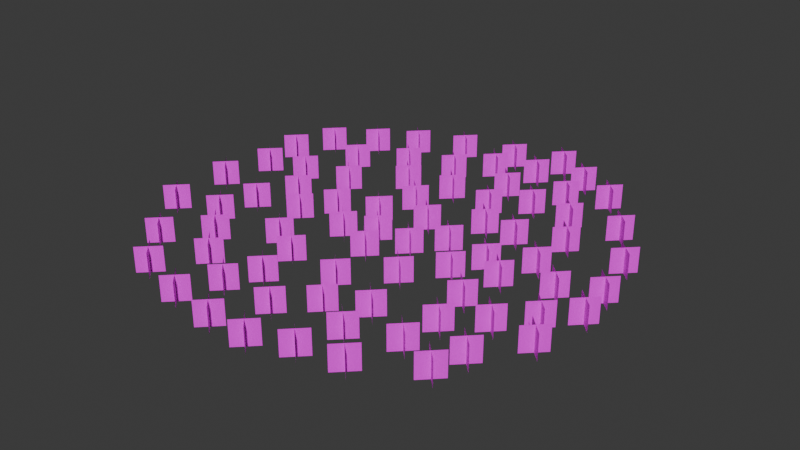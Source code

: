 # Source: big_grass.blend  (saved by Blender 4.5.91; exported with 4.5.12 LTS)
import bpy
from mathutils import Matrix  # noqa: F401  (used for matrix-valued properties, if any)

bpy.ops.wm.read_factory_settings(use_empty=True)
scene = bpy.context.scene
scene.name = 'Scene'

# ---- images (referenced by path relative to the original .blend; pixels are not part of the script)
import os
ASSET_DIR = os.environ.get("B2B_ASSET_DIR", "")  # directory of the original .blend (textures are referenced by path, not embedded)
HERE = os.path.dirname(os.path.abspath(__file__))  # packed textures are extracted next to this script under _unpacked/

def load_image(name, relpath, width, height, colorspace="sRGB"):
    """Load a texture the original file referenced (path relative to the .blend, or extracted next to this script)."""
    p = next((c for c in (os.path.join(HERE, relpath), os.path.join(ASSET_DIR, relpath)) if relpath and os.path.exists(c)), "")
    if p:
        img = bpy.data.images.load(p, check_existing=True)
        img.name = name
    else:  # same state as the original file: an image datablock whose file is absent (Cycles renders it pink)
        img = bpy.data.images.new(name, width, height)
        img.source = "FILE"
        img.filepath = "//" + (relpath or name)
    img.colorspace_settings.name = colorspace
    return img
img_grassbushcc008_png = load_image('grassbushcc008.png', 'grassbushcc008.png', 1024, 1024, 'sRGB')

# ---- materials (node trees are filled in below, after node groups)
mat_material_001 = bpy.data.materials.new('Material.001')

# ---- material node trees
mat_material_001.use_nodes = True; mat_material_001.node_tree.nodes.clear()
_N = mat_material_001.node_tree.nodes; _L = mat_material_001.node_tree.links
n0 = _N.new('ShaderNodeBsdfPrincipled'); n0.name = 'Principled BSDF'; n0.location = (-200, 100)
n1 = _N.new('ShaderNodeOutputMaterial'); n1.name = 'Material Output'; n1.location = (200, 100)
n2 = _N.new('ShaderNodeTexImage'); n2.name = 'Image Texture'; n2.location = (-490, 80)
n2.image = img_grassbushcc008_png
_L.new(n0.outputs[0], n1.inputs[0])
_L.new(n2.outputs[0], n0.inputs[0])
n1.is_active_output = True

# ---- world
world_world = bpy.data.worlds.new('World'); scene.world = world_world
world_world.use_nodes = True; world_world.node_tree.nodes.clear()
_N = world_world.node_tree.nodes; _L = world_world.node_tree.links
n0 = _N.new('ShaderNodeOutputWorld'); n0.name = 'World Output'; n0.location = (200, 100)
n1 = _N.new('ShaderNodeBackground'); n1.name = 'Background'; n1.location = (-200, 100)
n1.inputs[0].default_value = (0.05088, 0.05088, 0.05088, 1.0)
_L.new(n1.outputs[0], n0.inputs[0])
n0.is_active_output = True
world_world.color = (0.05088, 0.05088, 0.05088)
world_world.sun_shadow_jitter_overblur = 0.0

# ---- meshes
me_plane = bpy.data.meshes.new('Plane')
me_plane.from_pydata([(0.7071, -0.7071, 2.0), (0.7071, -0.7071, 0.0), (-0.7071, 0.7071, 2.0), (-0.7071, 0.7071, 0.0), (-0.7071, -0.7071, 2.0), (-0.7071, -0.7071, 0.0), (0.7071, 0.7071, 2.0), (0.7071, 0.7071, 0.0), (2.365, 2.863, 2.0), (2.365, 2.863, 0.0), (0.9508, 4.277, 2.0), (0.9508, 4.277, 0.0), (0.9508, 2.863, 2.0), (0.9508, 2.863, 0.0), (2.365, 4.277, 2.0), (2.365, 4.277, 0.0), (-0.403, 4.907, 2.0), (-0.403, 4.907, 0.0), (-1.817, 6.322, 2.0), (-1.817, 6.322, 0.0), (-1.817, 4.907, 2.0), (-1.817, 4.907, 0.0), (-0.403, 6.322, 2.0), (-0.403, 6.322, 0.0), (-1.304, 1.728, 2.0), (-1.304, 1.728, 0.0), (-2.718, 3.142, 2.0), (-2.718, 3.142, 0.0), (-2.718, 1.728, 2.0), (-2.718, 1.728, 0.0), (-1.304, 3.142, 2.0), (-1.304, 3.142, 0.0), (-1.638, -1.845, 2.0), (-1.638, -1.845, 0.0), (-3.052, -0.4308, 2.0), (-3.052, -0.4308, 0.0), (-3.052, -1.845, 2.0), (-3.052, -1.845, 0.0), (-1.638, -0.4308, 2.0), (-1.638, -0.4308, 0.0), (-4.518, 0.6438, 2.0), (-4.518, 0.6438, 0.0), (-5.932, 2.058, 2.0), (-5.932, 2.058, 0.0), (-5.932, 0.6438, 2.0), (-5.932, 0.6438, 0.0), (-4.518, 2.058, 2.0), (-4.518, 2.058, 0.0), (8.594, 4.99, 2.0), (8.594, 4.99, 0.0), (7.18, 6.404, 2.0), (7.18, 6.404, 0.0), (7.18, 4.99, 2.0), (7.18, 4.99, 0.0), (8.594, 6.404, 2.0), (8.594, 6.404, 0.0), (1.542, -3.122, 2.0), (1.542, -3.122, 0.0), (0.128, -1.708, 2.0), (0.128, -1.708, 0.0), (0.128, -3.122, 2.0), (0.128, -3.122, 0.0), (1.542, -1.708, 2.0), (1.542, -1.708, 0.0), (3.675, -0.8098, 2.0), (3.675, -0.8098, 0.0), (2.261, 0.6044, 2.0), (2.261, 0.6044, 0.0), (2.261, -0.8098, 2.0), (2.261, -0.8098, 0.0), (3.675, 0.6044, 2.0), (3.675, 0.6044, 0.0), (5.976, 5.056, 2.0), (5.976, 5.056, 0.0), (4.562, 6.471, 2.0), (4.562, 6.471, 0.0), (4.562, 5.056, 2.0), (4.562, 5.056, 0.0), (5.976, 6.471, 2.0), (5.976, 6.471, 0.0), (5.564, 1.294, 2.0), (5.564, 1.294, 0.0), (4.149, 2.708, 2.0), (4.149, 2.708, 0.0), (4.149, 1.294, 2.0), (4.149, 1.294, 0.0), (5.564, 2.708, 2.0), (5.564, 2.708, 0.0), (-1.859, -6.913, 2.024), (-1.859, -6.913, 0.02363), (-3.273, -5.499, 2.024), (-3.273, -5.499, 0.02363), (-3.273, -6.913, 2.024), (-3.273, -6.913, 0.02363), (-1.859, -5.499, 2.024), (-1.859, -5.499, 0.02363), (5.799, -4.506, 2.024), (5.799, -4.506, 0.02363), (4.384, -3.092, 2.024), (4.384, -3.092, 0.02363), (4.384, -4.506, 2.024), (4.384, -4.506, 0.02363), (5.799, -3.092, 2.024), (5.799, -3.092, 0.02363), (11.26, -10.64, 2.0), (11.26, -10.64, 0.0), (9.843, -9.222, 2.0), (9.843, -9.222, 0.0), (9.843, -10.64, 2.0), (9.843, -10.64, 0.0), (11.26, -9.222, 2.0), (11.26, -9.222, 0.0), (14.88, 0.524, 2.0), (14.88, 0.524, 0.0), (13.47, 1.938, 2.0), (13.47, 1.938, 0.0), (13.47, 0.524, 2.0), (13.47, 0.524, 0.0), (14.88, 1.938, 2.0), (14.88, 1.938, 0.0), (12.11, 2.568, 2.0), (12.11, 2.568, 0.0), (10.7, 3.983, 2.0), (10.7, 3.983, 0.0), (10.7, 2.568, 2.0), (10.7, 2.568, 0.0), (12.11, 3.983, 2.0), (12.11, 3.983, 0.0), (11.21, -0.6114, 2.0), (11.21, -0.6114, 0.0), (9.799, 0.8028, 2.0), (9.799, 0.8028, 0.0), (9.799, -0.6114, 2.0), (9.799, -0.6114, 0.0), (11.21, 0.8028, 2.0), (11.21, 0.8028, 0.0), (10.88, -4.184, 2.0), (10.88, -4.184, 0.0), (9.465, -2.77, 2.0), (9.465, -2.77, 0.0), (9.465, -4.184, 2.0), (9.465, -4.184, 0.0), (10.88, -2.77, 2.0), (10.88, -2.77, 0.0), (7.999, -1.695, 2.0), (7.999, -1.695, 0.0), (6.585, -0.281, 2.0), (6.585, -0.281, 0.0), (6.585, -1.695, 2.0), (6.585, -1.695, 0.0), (7.999, -0.281, 2.0), (7.999, -0.281, 0.0), (9.191, 0.7608, 2.0), (9.191, 0.7608, 0.0), (7.776, 2.175, 2.0), (7.776, 2.175, 0.0), (7.776, 0.7608, 2.0), (7.776, 0.7608, 0.0), (9.191, 2.175, 2.0), (9.191, 2.175, 0.0), (14.06, -5.461, 2.0), (14.06, -5.461, 0.0), (12.65, -4.047, 2.0), (12.65, -4.047, 0.0), (12.65, -5.461, 2.0), (12.65, -5.461, 0.0), (14.06, -4.047, 2.0), (14.06, -4.047, 0.0), (16.19, -3.149, 2.0), (16.19, -3.149, 0.0), (14.78, -1.735, 2.0), (14.78, -1.735, 0.0), (14.78, -3.149, 2.0), (14.78, -3.149, 0.0), (16.19, -1.735, 2.0), (16.19, -1.735, 0.0), (17.7, 2.016, 2.0), (17.7, 2.016, 0.0), (16.29, 3.43, 2.0), (16.29, 3.43, 0.0), (16.29, 2.016, 2.0), (16.29, 2.016, 0.0), (17.7, 3.43, 2.0), (17.7, 3.43, 0.0), (18.08, -1.045, 2.0), (18.08, -1.045, 0.0), (16.67, 0.3694, 2.0), (16.67, 0.3694, 0.0), (16.67, -1.045, 2.0), (16.67, -1.045, 0.0), (18.08, 0.3694, 2.0), (18.08, 0.3694, 0.0), (11.57, -7.575, 2.024), (11.57, -7.575, 0.02363), (10.16, -6.161, 2.024), (10.16, -6.161, 0.02363), (10.16, -7.575, 2.024), (10.16, -7.575, 0.02363), (11.57, -6.161, 2.024), (11.57, -6.161, 0.02363), (17.48, -5.728, 2.024), (17.48, -5.728, 0.02363), (16.06, -4.313, 2.024), (16.06, -4.313, 0.02363), (16.06, -5.728, 2.024), (16.06, -5.728, 0.02363), (17.48, -4.313, 2.024), (17.48, -4.313, 0.02363), (1.998, -12.73, 2.0), (1.998, -12.73, 0.0), (0.5842, -11.32, 2.0), (0.5842, -11.32, 0.0), (0.5842, -12.73, 2.0), (0.5842, -12.73, 0.0), (1.998, -11.32, 2.0), (1.998, -11.32, 0.0), (4.388, -10.41, 2.0), (4.388, -10.41, 0.0), (2.974, -8.998, 2.0), (2.974, -8.998, 0.0), (2.974, -10.41, 2.0), (2.974, -10.41, 0.0), (4.388, -8.998, 2.0), (4.388, -8.998, 0.0), (2.738, -7.403, 2.0), (2.738, -7.403, 0.0), (1.324, -5.989, 2.0), (1.324, -5.989, 0.0), (1.324, -7.403, 2.0), (1.324, -7.403, 0.0), (2.738, -5.989, 2.0), (2.738, -5.989, 0.0), (-3.824, -15.6, 2.0), (-3.824, -15.6, 0.0), (-5.238, -14.19, 2.0), (-5.238, -14.19, 0.0), (-5.238, -15.6, 2.0), (-5.238, -15.6, 0.0), (-3.824, -14.19, 2.0), (-3.824, -14.19, 0.0), (0.1713, -16.28, 2.0), (0.1713, -16.28, 0.0), (-1.243, -14.86, 2.0), (-1.243, -14.86, 0.0), (-1.243, -16.28, 2.0), (-1.243, -16.28, 0.0), (0.1713, -14.86, 2.0), (0.1713, -14.86, 0.0), (-2.495, -12.63, 2.0), (-2.495, -12.63, 0.0), (-3.909, -11.22, 2.0), (-3.909, -11.22, 0.0), (-3.909, -12.63, 2.0), (-3.909, -12.63, 0.0), (-2.495, -11.22, 2.0), (-2.495, -11.22, 0.0), (-1.304, -10.18, 2.0), (-1.304, -10.18, 0.0), (-2.718, -8.762, 2.0), (-2.718, -8.762, 0.0), (-2.718, -10.18, 2.0), (-2.718, -10.18, 0.0), (-1.304, -8.762, 2.0), (-1.304, -8.762, 0.0), (3.565, -16.4, 2.0), (3.565, -16.4, 0.0), (2.151, -14.98, 2.0), (2.151, -14.98, 0.0), (2.151, -16.4, 2.0), (2.151, -16.4, 0.0), (3.565, -14.98, 2.0), (3.565, -14.98, 0.0), (10.03, -14.51, 2.0), (10.03, -14.51, 0.0), (8.613, -13.1, 2.0), (8.613, -13.1, 0.0), (8.613, -14.51, 2.0), (8.613, -14.51, 0.0), (10.03, -13.1, 2.0), (10.03, -13.1, 0.0), (7.207, -8.92, 2.0), (7.207, -8.92, 0.0), (5.792, -7.506, 2.0), (5.792, -7.506, 0.0), (5.792, -8.92, 2.0), (5.792, -8.92, 0.0), (7.207, -7.506, 2.0), (7.207, -7.506, 0.0), (7.587, -11.98, 2.0), (7.587, -11.98, 0.0), (6.172, -10.57, 2.0), (6.172, -10.57, 0.0), (6.172, -11.98, 2.0), (6.172, -11.98, 0.0), (7.587, -10.57, 2.0), (7.587, -10.57, 0.0), (14.4, -11.9, 2.024), (14.4, -11.9, 0.02363), (12.99, -10.48, 2.024), (12.99, -10.48, 0.02363), (12.99, -11.9, 2.024), (12.99, -11.9, 0.02363), (14.4, -10.48, 2.024), (14.4, -10.48, 0.02363), (6.709, -15.26, 2.024), (6.709, -15.26, 0.02363), (5.295, -13.85, 2.024), (5.295, -13.85, 0.02363), (5.295, -15.26, 2.024), (5.295, -15.26, 0.02363), (6.709, -13.85, 2.024), (6.709, -13.85, 0.02363), (15.02, -9.299, 2.0), (15.02, -9.299, 0.0), (13.61, -7.885, 2.0), (13.61, -7.885, 0.0), (13.61, -9.299, 2.0), (13.61, -9.299, 0.0), (15.02, -7.885, 2.0), (15.02, -7.885, 0.0), (-9.921, -2.496, 2.0), (-9.921, -2.496, 0.0), (-11.33, -1.082, 2.0), (-11.33, -1.082, 0.0), (-11.33, -2.496, 2.0), (-11.33, -2.496, 0.0), (-9.921, -1.082, 2.0), (-9.921, -1.082, 0.0), (14.06, 10.4, 2.0), (14.06, 10.4, 0.0), (12.65, 11.81, 2.0), (12.65, 11.81, 0.0), (12.65, 10.4, 2.0), (12.65, 10.4, 0.0), (14.06, 11.81, 2.0), (14.06, 11.81, 0.0), (-10.53, -5.665, 2.0), (-10.53, -5.665, 0.0), (-11.95, -4.25, 2.0), (-11.95, -4.25, 0.0), (-11.95, -5.665, 2.0), (-11.95, -5.665, 0.0), (-10.53, -4.25, 2.0), (-10.53, -4.25, 0.0), (-11.07, -10.94, 2.0), (-11.07, -10.94, 0.0), (-12.48, -9.528, 2.0), (-12.48, -9.528, 0.0), (-12.48, -10.94, 2.0), (-12.48, -10.94, 0.0), (-11.07, -9.528, 2.0), (-11.07, -9.528, 0.0), (-14.4, -6.553, 2.0), (-14.4, -6.553, 0.0), (-15.81, -5.139, 2.0), (-15.81, -5.139, 0.0), (-15.81, -6.553, 2.0), (-15.81, -6.553, 0.0), (-14.4, -5.139, 2.0), (-14.4, -5.139, 0.0), (-14.81, -1.209, 2.0), (-14.81, -1.209, 0.0), (-16.22, 0.2053, 2.0), (-16.22, 0.2053, 0.0), (-16.22, -1.209, 2.0), (-16.22, -1.209, 0.0), (-14.81, 0.2053, 2.0), (-14.81, 0.2053, 0.0), (16.71, 6.334, 2.0), (16.71, 6.334, 0.0), (15.29, 7.748, 2.0), (15.29, 7.748, 0.0), (15.29, 6.334, 2.0), (15.29, 6.334, 0.0), (16.71, 7.748, 2.0), (16.71, 7.748, 0.0), (-8.32, -8.112, 2.0), (-8.32, -8.112, 0.0), (-9.735, -6.698, 2.0), (-9.735, -6.698, 0.0), (-9.735, -8.112, 2.0), (-9.735, -8.112, 0.0), (-8.32, -6.698, 2.0), (-8.32, -6.698, 0.0), (-6.093, -1.757, 2.0), (-6.093, -1.757, 0.0), (-7.507, -0.3431, 2.0), (-7.507, -0.3431, 0.0), (-7.507, -1.757, 2.0), (-7.507, -1.757, 0.0), (-6.093, -0.3431, 2.0), (-6.093, -0.3431, 0.0), (-4.443, -5.504, 2.0), (-4.443, -5.504, 0.0), (-5.857, -4.09, 2.0), (-5.857, -4.09, 0.0), (-5.857, -5.504, 2.0), (-5.857, -5.504, 0.0), (-4.443, -4.09, 2.0), (-4.443, -4.09, 0.0), (-5.947, -10.8, 2.024), (-5.947, -10.8, 0.02363), (-7.362, -9.389, 2.024), (-7.362, -9.389, 0.02363), (-7.362, -10.8, 2.024), (-7.362, -10.8, 0.02363), (-5.947, -9.389, 2.024), (-5.947, -9.389, 0.02363), (-8.167, -14.23, 2.024), (-8.167, -14.23, 0.02363), (-9.581, -12.82, 2.024), (-9.581, -12.82, 0.02363), (-9.581, -14.23, 2.024), (-9.581, -14.23, 0.02363), (-8.167, -12.82, 2.024), (-8.167, -12.82, 0.02363), (-3.176, 7.437, 2.0), (-3.176, 7.437, 0.0), (-4.59, 8.852, 2.0), (-4.59, 8.852, 0.0), (-4.59, 7.437, 2.0), (-4.59, 7.437, 0.0), (-3.176, 8.852, 2.0), (-3.176, 8.852, 0.0), (-9.947, 11.62, 2.0), (-9.947, 11.62, 0.0), (-11.36, 13.04, 2.0), (-11.36, 13.04, 0.0), (-11.36, 11.62, 2.0), (-11.36, 11.62, 0.0), (-9.947, 13.04, 2.0), (-9.947, 13.04, 0.0), (-3.448, 15.23, 2.0), (-3.448, 15.23, 0.0), (-4.862, 16.65, 2.0), (-4.862, 16.65, 0.0), (-4.862, 15.23, 2.0), (-4.862, 15.23, 0.0), (-3.448, 16.65, 2.0), (-3.448, 16.65, 0.0), (-12.94, 9.44, 2.0), (-12.94, 9.44, 0.0), (-14.35, 10.85, 2.0), (-14.35, 10.85, 0.0), (-14.35, 9.44, 2.0), (-14.35, 9.44, 0.0), (-12.94, 10.85, 2.0), (-12.94, 10.85, 0.0), (-13.98, 2.87, 2.0), (-13.98, 2.87, 0.0), (-15.4, 4.284, 2.0), (-15.4, 4.284, 0.0), (-15.4, 2.87, 2.0), (-15.4, 2.87, 0.0), (-13.98, 4.284, 2.0), (-13.98, 4.284, 0.0), (-14.35, 6.273, 2.0), (-14.35, 6.273, 0.0), (-15.76, 7.687, 2.0), (-15.76, 7.687, 0.0), (-15.76, 6.273, 2.0), (-15.76, 6.273, 0.0), (-14.35, 7.687, 2.0), (-14.35, 7.687, 0.0), (0.5644, 8.221, 2.0), (0.5644, 8.221, 0.0), (-0.8498, 9.635, 2.0), (-0.8498, 9.635, 0.0), (-0.8498, 8.221, 2.0), (-0.8498, 8.221, 0.0), (0.5644, 9.635, 2.0), (0.5644, 9.635, 0.0), (-10.67, 3.574, 2.0), (-10.67, 3.574, 0.0), (-12.09, 4.988, 2.0), (-12.09, 4.988, 0.0), (-12.09, 3.574, 2.0), (-12.09, 3.574, 0.0), (-10.67, 4.988, 2.0), (-10.67, 4.988, 0.0), (-9.009, 7.983, 2.0), (-9.009, 7.983, 0.0), (-10.42, 9.397, 2.0), (-10.42, 9.397, 0.0), (-10.42, 7.983, 2.0), (-10.42, 7.983, 0.0), (-9.009, 9.397, 2.0), (-9.009, 9.397, 0.0), (-7.082, 13.51, 2.0), (-7.082, 13.51, 0.0), (-8.497, 14.93, 2.0), (-8.497, 14.93, 0.0), (-8.497, 13.51, 2.0), (-8.497, 13.51, 0.0), (-7.082, 14.93, 2.0), (-7.082, 14.93, 0.0), (-5.343, 10.12, 2.0), (-5.343, 10.12, 0.0), (-6.757, 11.54, 2.0), (-6.757, 11.54, 0.0), (-6.757, 10.12, 2.0), (-6.757, 10.12, 0.0), (-5.343, 11.54, 2.0), (-5.343, 11.54, 0.0), (-8.471, 0.505, 2.024), (-8.471, 0.505, 0.02363), (-9.885, 1.919, 2.024), (-9.885, 1.919, 0.02363), (-9.885, 0.505, 2.024), (-9.885, 0.505, 0.02363), (-8.471, 1.919, 2.024), (-8.471, 1.919, 0.02363), (-6.672, 4.324, 2.024), (-6.672, 4.324, 0.02363), (-8.086, 5.738, 2.024), (-8.086, 5.738, 0.02363), (-8.086, 4.324, 2.024), (-8.086, 4.324, 0.02363), (-6.672, 5.738, 2.024), (-6.672, 5.738, 0.02363), (11.99, 6.434, 2.0), (11.99, 6.434, 0.0), (10.58, 7.848, 2.0), (10.58, 7.848, 0.0), (10.58, 6.434, 2.0), (10.58, 6.434, 0.0), (11.99, 7.848, 2.0), (11.99, 7.848, 0.0), (7.612, 15.95, 2.0), (7.612, 15.95, 0.0), (6.198, 17.36, 2.0), (6.198, 17.36, 0.0), (6.198, 15.95, 2.0), (6.198, 15.95, 0.0), (7.612, 17.36, 2.0), (7.612, 17.36, 0.0), (4.698, 17.63, 2.0), (4.698, 17.63, 0.0), (3.284, 19.04, 2.0), (3.284, 19.04, 0.0), (3.284, 17.63, 2.0), (3.284, 17.63, 0.0), (4.698, 19.04, 2.0), (4.698, 19.04, 0.0), (3.943, 14.81, 2.0), (3.943, 14.81, 0.0), (2.529, 16.23, 2.0), (2.529, 16.23, 0.0), (2.529, 14.81, 2.0), (2.529, 14.81, 0.0), (3.943, 16.23, 2.0), (3.943, 16.23, 0.0), (3.609, 11.24, 2.0), (3.609, 11.24, 0.0), (2.195, 12.66, 2.0), (2.195, 12.66, 0.0), (2.195, 11.24, 2.0), (2.195, 11.24, 0.0), (3.609, 12.66, 2.0), (3.609, 12.66, 0.0), (0.7292, 13.73, 2.0), (0.7292, 13.73, 0.0), (-0.685, 15.14, 2.0), (-0.685, 15.14, 0.0), (-0.685, 13.73, 2.0), (-0.685, 13.73, 0.0), (0.7292, 15.14, 2.0), (0.7292, 15.14, 0.0), (0.8231, 16.26, 2.0), (0.8231, 16.26, 0.0), (-0.5912, 17.67, 2.0), (-0.5912, 17.67, 0.0), (-0.5912, 16.26, 2.0), (-0.5912, 16.26, 0.0), (0.8231, 17.67, 2.0), (0.8231, 17.67, 0.0), (6.789, 9.964, 2.0), (6.789, 9.964, 0.0), (5.375, 11.38, 2.0), (5.375, 11.38, 0.0), (5.375, 9.964, 2.0), (5.375, 9.964, 0.0), (6.789, 11.38, 2.0), (6.789, 11.38, 0.0), (7.916, 12.89, 2.0), (7.916, 12.89, 0.0), (6.502, 14.3, 2.0), (6.502, 14.3, 0.0), (6.502, 12.89, 2.0), (6.502, 12.89, 0.0), (7.916, 14.3, 2.0), (7.916, 14.3, 0.0), (-1.688, 11.39, 2.0), (-1.688, 11.39, 0.0), (-3.102, 12.81, 2.0), (-3.102, 12.81, 0.0), (-3.102, 11.39, 2.0), (-3.102, 11.39, 0.0), (-1.688, 12.81, 2.0), (-1.688, 12.81, 0.0), (10.81, 14.38, 2.0), (10.81, 14.38, 0.0), (9.396, 15.79, 2.0), (9.396, 15.79, 0.0), (9.396, 14.38, 2.0), (9.396, 14.38, 0.0), (10.81, 15.79, 2.0), (10.81, 15.79, 0.0), (4.303, 7.85, 2.024), (4.303, 7.85, 0.02363), (2.888, 9.264, 2.024), (2.888, 9.264, 0.02363), (2.888, 7.85, 2.024), (2.888, 7.85, 0.02363), (4.303, 9.264, 2.024), (4.303, 9.264, 0.02363), (10.21, 9.698, 2.024), (10.21, 9.698, 0.02363), (8.793, 11.11, 2.024), (8.793, 11.11, 0.02363), (8.793, 9.698, 2.024), (8.793, 9.698, 0.02363), (10.21, 11.11, 2.024), (10.21, 11.11, 0.02363)], [], [(0, 1, 3, 2), (4, 5, 7, 6), (8, 9, 11, 10), (12, 13, 15, 14), (16, 17, 19, 18), (20, 21, 23, 22), (24, 25, 27, 26), (28, 29, 31, 30), (32, 33, 35, 34), (36, 37, 39, 38), (40, 41, 43, 42), (44, 45, 47, 46), (48, 49, 51, 50), (52, 53, 55, 54), (56, 57, 59, 58), (60, 61, 63, 62), (64, 65, 67, 66), (68, 69, 71, 70), (72, 73, 75, 74), (76, 77, 79, 78), (80, 81, 83, 82), (84, 85, 87, 86), (88, 89, 91, 90), (92, 93, 95, 94), (96, 97, 99, 98), (100, 101, 103, 102), (104, 105, 107, 106), (108, 109, 111, 110), (112, 113, 115, 114), (116, 117, 119, 118), (120, 121, 123, 122), (124, 125, 127, 126), (128, 129, 131, 130), (132, 133, 135, 134), (136, 137, 139, 138), (140, 141, 143, 142), (144, 145, 147, 146), (148, 149, 151, 150), (152, 153, 155, 154), (156, 157, 159, 158), (160, 161, 163, 162), (164, 165, 167, 166), (168, 169, 171, 170), (172, 173, 175, 174), (176, 177, 179, 178), (180, 181, 183, 182), (184, 185, 187, 186), (188, 189, 191, 190), (192, 193, 195, 194), (196, 197, 199, 198), (200, 201, 203, 202), (204, 205, 207, 206), (208, 209, 211, 210), (212, 213, 215, 214), (216, 217, 219, 218), (220, 221, 223, 222), (224, 225, 227, 226), (228, 229, 231, 230), (232, 233, 235, 234), (236, 237, 239, 238), (240, 241, 243, 242), (244, 245, 247, 246), (248, 249, 251, 250), (252, 253, 255, 254), (256, 257, 259, 258), (260, 261, 263, 262), (264, 265, 267, 266), (268, 269, 271, 270), (272, 273, 275, 274), (276, 277, 279, 278), (280, 281, 283, 282), (284, 285, 287, 286), (288, 289, 291, 290), (292, 293, 295, 294), (296, 297, 299, 298), (300, 301, 303, 302), (304, 305, 307, 306), (308, 309, 311, 310), (312, 313, 315, 314), (316, 317, 319, 318), (320, 321, 323, 322), (324, 325, 327, 326), (328, 329, 331, 330), (332, 333, 335, 334), (336, 337, 339, 338), (340, 341, 343, 342), (344, 345, 347, 346), (348, 349, 351, 350), (352, 353, 355, 354), (356, 357, 359, 358), (360, 361, 363, 362), (364, 365, 367, 366), (368, 369, 371, 370), (372, 373, 375, 374), (376, 377, 379, 378), (380, 381, 383, 382), (384, 385, 387, 386), (388, 389, 391, 390), (392, 393, 395, 394), (396, 397, 399, 398), (400, 401, 403, 402), (404, 405, 407, 406), (408, 409, 411, 410), (412, 413, 415, 414), (416, 417, 419, 418), (420, 421, 423, 422), (424, 425, 427, 426), (428, 429, 431, 430), (432, 433, 435, 434), (436, 437, 439, 438), (440, 441, 443, 442), (444, 445, 447, 446), (448, 449, 451, 450), (452, 453, 455, 454), (456, 457, 459, 458), (460, 461, 463, 462), (464, 465, 467, 466), (468, 469, 471, 470), (472, 473, 475, 474), (476, 477, 479, 478), (480, 481, 483, 482), (484, 485, 487, 486), (488, 489, 491, 490), (492, 493, 495, 494), (496, 497, 499, 498), (500, 501, 503, 502), (504, 505, 507, 506), (508, 509, 511, 510), (512, 513, 515, 514), (516, 517, 519, 518), (520, 521, 523, 522), (524, 525, 527, 526), (528, 529, 531, 530), (532, 533, 535, 534), (536, 537, 539, 538), (540, 541, 543, 542), (544, 545, 547, 546), (548, 549, 551, 550), (552, 553, 555, 554), (556, 557, 559, 558), (560, 561, 563, 562), (564, 565, 567, 566), (568, 569, 571, 570), (572, 573, 575, 574), (576, 577, 579, 578), (580, 581, 583, 582), (584, 585, 587, 586), (588, 589, 591, 590), (592, 593, 595, 594), (596, 597, 599, 598), (600, 601, 603, 602), (604, 605, 607, 606), (608, 609, 611, 610), (612, 613, 615, 614), (616, 617, 619, 618), (620, 621, 623, 622)])
_uv = me_plane.uv_layers.new(name='UVMap')
_uv.uv.foreach_set('vector', [-5.96e-08, 1.0, 0.0, -5.96e-08, 1.0, 0.0, 1.0, 1.0, -5.96e-08, 1.0, 0.0, -5.96e-08, 1.0, 0.0, 1.0, 1.0, -5.96e-08, 1.0, 0.0, -5.96e-08, 1.0, 0.0, 1.0, 1.0, -5.96e-08, 1.0, 0.0, -5.96e-08, 1.0, 0.0, 1.0, 1.0, -0.02527, 1.0, -0.02527, -6.054e-08, 0.9747, -1.506e-09, 0.9747, 1.0, -0.2563, 1.0, -0.2563, -5.96e-08, 0.7437, -1.528e-08, 0.7437, 1.0, -5.96e-08, 1.0, 0.0, -5.96e-08, 1.0, 0.0, 1.0, 1.0, -5.96e-08, 1.0, 0.0, -5.96e-08, 1.0, 0.0, 1.0, 1.0, -5.96e-08, 1.0, 0.0, -5.96e-08, 1.0, 0.0, 1.0, 1.0, -5.96e-08, 1.0, 0.0, -5.96e-08, 1.0, 0.0, 1.0, 1.0, -5.96e-08, 1.0, 0.0, -5.96e-08, 1.0, 0.0, 1.0, 1.0, -5.96e-08, 1.0, 0.0, -5.96e-08, 1.0, 0.0, 1.0, 1.0, -5.96e-08, 1.0, 0.0, -5.96e-08, 1.0, 0.0, 1.0, 1.0, -5.96e-08, 1.0, 0.0, -5.96e-08, 1.0, 0.0, 1.0, 1.0, -5.96e-08, 1.0, 0.0, -5.96e-08, 1.0, 0.0, 1.0, 1.0, -5.96e-08, 1.0, 0.0, -5.96e-08, 1.0, 0.0, 1.0, 1.0, -5.96e-08, 1.0, 0.0, -5.96e-08, 1.0, 0.0, 1.0, 1.0, -5.96e-08, 1.0, 0.0, -5.96e-08, 1.0, 0.0, 1.0, 1.0, -5.96e-08, 1.0, 0.0, -5.96e-08, 1.0, 0.0, 1.0, 1.0, -5.96e-08, 1.0, 0.0, -5.96e-08, 1.0, 0.0, 1.0, 1.0, -5.96e-08, 1.0, 0.0, -5.96e-08, 1.0, 0.0, 1.0, 1.0, -5.96e-08, 1.0, 0.0, -5.96e-08, 1.0, 0.0, 1.0, 1.0, -5.96e-08, 1.0, 0.0, -5.96e-08, 1.0, 0.0, 1.0, 1.0, -5.96e-08, 1.0, 0.0, -5.96e-08, 1.0, 0.0, 1.0, 1.0, -5.96e-08, 1.0, 0.0, -5.96e-08, 1.0, 0.0, 1.0, 1.0, -5.96e-08, 1.0, 0.0, -5.96e-08, 1.0, 0.0, 1.0, 1.0, -5.96e-08, 1.0, 0.0, -5.96e-08, 1.0, 0.0, 1.0, 1.0, -5.96e-08, 1.0, 0.0, -5.96e-08, 1.0, 0.0, 1.0, 1.0, -5.96e-08, 1.0, 0.0, -5.96e-08, 1.0, 0.0, 1.0, 1.0, -5.96e-08, 1.0, 0.0, -5.96e-08, 1.0, 0.0, 1.0, 1.0, -0.02527, 1.0, -0.02527, -6.054e-08, 0.9747, -1.506e-09, 0.9747, 1.0, -0.2563, 1.0, -0.2563, -5.96e-08, 0.7437, -1.528e-08, 0.7437, 1.0, -5.96e-08, 1.0, 0.0, -5.96e-08, 1.0, 0.0, 1.0, 1.0, -5.96e-08, 1.0, 0.0, -5.96e-08, 1.0, 0.0, 1.0, 1.0, -5.96e-08, 1.0, 0.0, -5.96e-08, 1.0, 0.0, 1.0, 1.0, -5.96e-08, 1.0, 0.0, -5.96e-08, 1.0, 0.0, 1.0, 1.0, -5.96e-08, 1.0, 0.0, -5.96e-08, 1.0, 0.0, 1.0, 1.0, -5.96e-08, 1.0, 0.0, -5.96e-08, 1.0, 0.0, 1.0, 1.0, -5.96e-08, 1.0, 0.0, -5.96e-08, 1.0, 0.0, 1.0, 1.0, -5.96e-08, 1.0, 0.0, -5.96e-08, 1.0, 0.0, 1.0, 1.0, -5.96e-08, 1.0, 0.0, -5.96e-08, 1.0, 0.0, 1.0, 1.0, -5.96e-08, 1.0, 0.0, -5.96e-08, 1.0, 0.0, 1.0, 1.0, -5.96e-08, 1.0, 0.0, -5.96e-08, 1.0, 0.0, 1.0, 1.0, -5.96e-08, 1.0, 0.0, -5.96e-08, 1.0, 0.0, 1.0, 1.0, -5.96e-08, 1.0, 0.0, -5.96e-08, 1.0, 0.0, 1.0, 1.0, -5.96e-08, 1.0, 0.0, -5.96e-08, 1.0, 0.0, 1.0, 1.0, -5.96e-08, 1.0, 0.0, -5.96e-08, 1.0, 0.0, 1.0, 1.0, -5.96e-08, 1.0, 0.0, -5.96e-08, 1.0, 0.0, 1.0, 1.0, -5.96e-08, 1.0, 0.0, -5.96e-08, 1.0, 0.0, 1.0, 1.0, -5.96e-08, 1.0, 0.0, -5.96e-08, 1.0, 0.0, 1.0, 1.0, -5.96e-08, 1.0, 0.0, -5.96e-08, 1.0, 0.0, 1.0, 1.0, -5.96e-08, 1.0, 0.0, -5.96e-08, 1.0, 0.0, 1.0, 1.0, -5.96e-08, 1.0, 0.0, -5.96e-08, 1.0, 0.0, 1.0, 1.0, -5.96e-08, 1.0, 0.0, -5.96e-08, 1.0, 0.0, 1.0, 1.0, -5.96e-08, 1.0, 0.0, -5.96e-08, 1.0, 0.0, 1.0, 1.0, -5.96e-08, 1.0, 0.0, -5.96e-08, 1.0, 0.0, 1.0, 1.0, -0.02527, 1.0, -0.02527, -6.054e-08, 0.9747, -1.506e-09, 0.9747, 1.0, -0.2563, 1.0, -0.2563, -5.96e-08, 0.7437, -1.528e-08, 0.7437, 1.0, -5.96e-08, 1.0, 0.0, -5.96e-08, 1.0, 0.0, 1.0, 1.0, -5.96e-08, 1.0, 0.0, -5.96e-08, 1.0, 0.0, 1.0, 1.0, -5.96e-08, 1.0, 0.0, -5.96e-08, 1.0, 0.0, 1.0, 1.0, -5.96e-08, 1.0, 0.0, -5.96e-08, 1.0, 0.0, 1.0, 1.0, -5.96e-08, 1.0, 0.0, -5.96e-08, 1.0, 0.0, 1.0, 1.0, -5.96e-08, 1.0, 0.0, -5.96e-08, 1.0, 0.0, 1.0, 1.0, -5.96e-08, 1.0, 0.0, -5.96e-08, 1.0, 0.0, 1.0, 1.0, -5.96e-08, 1.0, 0.0, -5.96e-08, 1.0, 0.0, 1.0, 1.0, -5.96e-08, 1.0, 0.0, -5.96e-08, 1.0, 0.0, 1.0, 1.0, -5.96e-08, 1.0, 0.0, -5.96e-08, 1.0, 0.0, 1.0, 1.0, -5.96e-08, 1.0, 0.0, -5.96e-08, 1.0, 0.0, 1.0, 1.0, -5.96e-08, 1.0, 0.0, -5.96e-08, 1.0, 0.0, 1.0, 1.0, -5.96e-08, 1.0, 0.0, -5.96e-08, 1.0, 0.0, 1.0, 1.0, -5.96e-08, 1.0, 0.0, -5.96e-08, 1.0, 0.0, 1.0, 1.0, -5.96e-08, 1.0, 0.0, -5.96e-08, 1.0, 0.0, 1.0, 1.0, -5.96e-08, 1.0, 0.0, -5.96e-08, 1.0, 0.0, 1.0, 1.0, -5.96e-08, 1.0, 0.0, -5.96e-08, 1.0, 0.0, 1.0, 1.0, -5.96e-08, 1.0, 0.0, -5.96e-08, 1.0, 0.0, 1.0, 1.0, -5.96e-08, 1.0, 0.0, -5.96e-08, 1.0, 0.0, 1.0, 1.0, -5.96e-08, 1.0, 0.0, -5.96e-08, 1.0, 0.0, 1.0, 1.0, -5.96e-08, 1.0, 0.0, -5.96e-08, 1.0, 0.0, 1.0, 1.0, -5.96e-08, 1.0, 0.0, -5.96e-08, 1.0, 0.0, 1.0, 1.0, -5.96e-08, 1.0, 0.0, -5.96e-08, 1.0, 0.0, 1.0, 1.0, -5.96e-08, 1.0, 0.0, -5.96e-08, 1.0, 0.0, 1.0, 1.0, -0.02527, 1.0, -0.02527, -6.054e-08, 0.9747, -1.506e-09, 0.9747, 1.0, -0.2563, 1.0, -0.2563, -5.96e-08, 0.7437, -1.528e-08, 0.7437, 1.0, -5.96e-08, 1.0, 0.0, -5.96e-08, 1.0, 0.0, 1.0, 1.0, -5.96e-08, 1.0, 0.0, -5.96e-08, 1.0, 0.0, 1.0, 1.0, -5.96e-08, 1.0, 0.0, -5.96e-08, 1.0, 0.0, 1.0, 1.0, -5.96e-08, 1.0, 0.0, -5.96e-08, 1.0, 0.0, 1.0, 1.0, -5.96e-08, 1.0, 0.0, -5.96e-08, 1.0, 0.0, 1.0, 1.0, -5.96e-08, 1.0, 0.0, -5.96e-08, 1.0, 0.0, 1.0, 1.0, -5.96e-08, 1.0, 0.0, -5.96e-08, 1.0, 0.0, 1.0, 1.0, -5.96e-08, 1.0, 0.0, -5.96e-08, 1.0, 0.0, 1.0, 1.0, -5.96e-08, 1.0, 0.0, -5.96e-08, 1.0, 0.0, 1.0, 1.0, -5.96e-08, 1.0, 0.0, -5.96e-08, 1.0, 0.0, 1.0, 1.0, -5.96e-08, 1.0, 0.0, -5.96e-08, 1.0, 0.0, 1.0, 1.0, -5.96e-08, 1.0, 0.0, -5.96e-08, 1.0, 0.0, 1.0, 1.0, -5.96e-08, 1.0, 0.0, -5.96e-08, 1.0, 0.0, 1.0, 1.0, -5.96e-08, 1.0, 0.0, -5.96e-08, 1.0, 0.0, 1.0, 1.0, -5.96e-08, 1.0, 0.0, -5.96e-08, 1.0, 0.0, 1.0, 1.0, -5.96e-08, 1.0, 0.0, -5.96e-08, 1.0, 0.0, 1.0, 1.0, -5.96e-08, 1.0, 0.0, -5.96e-08, 1.0, 0.0, 1.0, 1.0, -5.96e-08, 1.0, 0.0, -5.96e-08, 1.0, 0.0, 1.0, 1.0, -5.96e-08, 1.0, 0.0, -5.96e-08, 1.0, 0.0, 1.0, 1.0, -5.96e-08, 1.0, 0.0, -5.96e-08, 1.0, 0.0, 1.0, 1.0, -5.96e-08, 1.0, 0.0, -5.96e-08, 1.0, 0.0, 1.0, 1.0, -5.96e-08, 1.0, 0.0, -5.96e-08, 1.0, 0.0, 1.0, 1.0, -5.96e-08, 1.0, 0.0, -5.96e-08, 1.0, 0.0, 1.0, 1.0, -5.96e-08, 1.0, 0.0, -5.96e-08, 1.0, 0.0, 1.0, 1.0, -0.02527, 1.0, -0.02527, -6.054e-08, 0.9747, -1.506e-09, 0.9747, 1.0, -0.2563, 1.0, -0.2563, -5.96e-08, 0.7437, -1.528e-08, 0.7437, 1.0, -5.96e-08, 1.0, 0.0, -5.96e-08, 1.0, 0.0, 1.0, 1.0, -5.96e-08, 1.0, 0.0, -5.96e-08, 1.0, 0.0, 1.0, 1.0, -5.96e-08, 1.0, 0.0, -5.96e-08, 1.0, 0.0, 1.0, 1.0, -5.96e-08, 1.0, 0.0, -5.96e-08, 1.0, 0.0, 1.0, 1.0, -5.96e-08, 1.0, 0.0, -5.96e-08, 1.0, 0.0, 1.0, 1.0, -5.96e-08, 1.0, 0.0, -5.96e-08, 1.0, 0.0, 1.0, 1.0, -5.96e-08, 1.0, 0.0, -5.96e-08, 1.0, 0.0, 1.0, 1.0, -5.96e-08, 1.0, 0.0, -5.96e-08, 1.0, 0.0, 1.0, 1.0, -5.96e-08, 1.0, 0.0, -5.96e-08, 1.0, 0.0, 1.0, 1.0, -5.96e-08, 1.0, 0.0, -5.96e-08, 1.0, 0.0, 1.0, 1.0, -5.96e-08, 1.0, 0.0, -5.96e-08, 1.0, 0.0, 1.0, 1.0, -5.96e-08, 1.0, 0.0, -5.96e-08, 1.0, 0.0, 1.0, 1.0, -5.96e-08, 1.0, 0.0, -5.96e-08, 1.0, 0.0, 1.0, 1.0, -5.96e-08, 1.0, 0.0, -5.96e-08, 1.0, 0.0, 1.0, 1.0, -5.96e-08, 1.0, 0.0, -5.96e-08, 1.0, 0.0, 1.0, 1.0, -5.96e-08, 1.0, 0.0, -5.96e-08, 1.0, 0.0, 1.0, 1.0, -5.96e-08, 1.0, 0.0, -5.96e-08, 1.0, 0.0, 1.0, 1.0, -5.96e-08, 1.0, 0.0, -5.96e-08, 1.0, 0.0, 1.0, 1.0, -5.96e-08, 1.0, 0.0, -5.96e-08, 1.0, 0.0, 1.0, 1.0, -5.96e-08, 1.0, 0.0, -5.96e-08, 1.0, 0.0, 1.0, 1.0, -5.96e-08, 1.0, 0.0, -5.96e-08, 1.0, 0.0, 1.0, 1.0, -5.96e-08, 1.0, 0.0, -5.96e-08, 1.0, 0.0, 1.0, 1.0, -5.96e-08, 1.0, 0.0, -5.96e-08, 1.0, 0.0, 1.0, 1.0, -5.96e-08, 1.0, 0.0, -5.96e-08, 1.0, 0.0, 1.0, 1.0, -0.02527, 1.0, -0.02527, -6.054e-08, 0.9747, -1.506e-09, 0.9747, 1.0, -0.2563, 1.0, -0.2563, -5.96e-08, 0.7437, -1.528e-08, 0.7437, 1.0, -5.96e-08, 1.0, 0.0, -5.96e-08, 1.0, 0.0, 1.0, 1.0, -5.96e-08, 1.0, 0.0, -5.96e-08, 1.0, 0.0, 1.0, 1.0, -5.96e-08, 1.0, 0.0, -5.96e-08, 1.0, 0.0, 1.0, 1.0, -5.96e-08, 1.0, 0.0, -5.96e-08, 1.0, 0.0, 1.0, 1.0, -5.96e-08, 1.0, 0.0, -5.96e-08, 1.0, 0.0, 1.0, 1.0, -5.96e-08, 1.0, 0.0, -5.96e-08, 1.0, 0.0, 1.0, 1.0, -5.96e-08, 1.0, 0.0, -5.96e-08, 1.0, 0.0, 1.0, 1.0, -5.96e-08, 1.0, 0.0, -5.96e-08, 1.0, 0.0, 1.0, 1.0, -5.96e-08, 1.0, 0.0, -5.96e-08, 1.0, 0.0, 1.0, 1.0, -5.96e-08, 1.0, 0.0, -5.96e-08, 1.0, 0.0, 1.0, 1.0, -5.96e-08, 1.0, 0.0, -5.96e-08, 1.0, 0.0, 1.0, 1.0, -5.96e-08, 1.0, 0.0, -5.96e-08, 1.0, 0.0, 1.0, 1.0, -5.96e-08, 1.0, 0.0, -5.96e-08, 1.0, 0.0, 1.0, 1.0, -5.96e-08, 1.0, 0.0, -5.96e-08, 1.0, 0.0, 1.0, 1.0, -5.96e-08, 1.0, 0.0, -5.96e-08, 1.0, 0.0, 1.0, 1.0, -5.96e-08, 1.0, 0.0, -5.96e-08, 1.0, 0.0, 1.0, 1.0, -5.96e-08, 1.0, 0.0, -5.96e-08, 1.0, 0.0, 1.0, 1.0, -5.96e-08, 1.0, 0.0, -5.96e-08, 1.0, 0.0, 1.0, 1.0, -5.96e-08, 1.0, 0.0, -5.96e-08, 1.0, 0.0, 1.0, 1.0, -5.96e-08, 1.0, 0.0, -5.96e-08, 1.0, 0.0, 1.0, 1.0])
me_plane.materials.append(mat_material_001)
me_plane.update()

# ---- objects
ob_plane = bpy.data.objects.new('Plane', me_plane)

# ---- transforms, parenting, visibility, modifiers, constraints
ob_plane.location = (0.0, 0.0, 0.0)

# ---- collection membership
scene.collection.objects.link(ob_plane)

# ---- scene / render settings (as saved in the file)
scene.frame_start = 1; scene.frame_end = 250; scene.frame_set(1)
scene.render.engine = 'BLENDER_EEVEE_NEXT'
bpy.context.view_layer.update()

# ---- added for rendering (the .blend has no active camera and no usable light): camera, sun
cam_auto = bpy.data.cameras.new('AutoCamera')
cam_auto.lens = 50.0
cam_auto.sensor_width = 36.0
cam_auto.clip_end = 1000.0
ob_auto_camera = bpy.data.objects.new('AutoCamera', cam_auto)
scene.collection.objects.link(ob_auto_camera)
ob_auto_camera.location = (46.6013, -53.4834, 37.5487)
ob_auto_camera.rotation_euler = (1.09748, -7.21219e-08, 0.694738)
scene.camera = ob_auto_camera
light_auto_sun = bpy.data.lights.new('AutoSun', 'SUN')
light_auto_sun.energy = 3.0
light_auto_sun.angle = 0.0523599
ob_auto_sun = bpy.data.objects.new('AutoSun', light_auto_sun)
scene.collection.objects.link(ob_auto_sun)
ob_auto_sun.rotation_euler = (0.872665, 0.174533, 0.523599)
bpy.context.view_layer.update()
